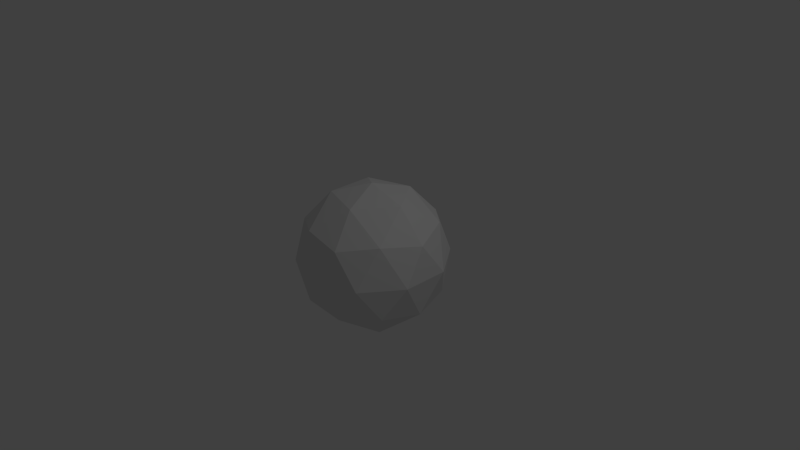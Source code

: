 # Source: spike1.blend  (saved by Blender 2.69.0; exported with 4.5.12 LTS)
import bpy
from mathutils import Matrix  # noqa: F401  (used for matrix-valued properties, if any)

bpy.ops.wm.read_factory_settings(use_empty=True)
scene = bpy.context.scene
scene.name = 'Scene'

# ---- collections
col_collection_1 = bpy.data.collections.new('Collection 1'); scene.collection.children.link(col_collection_1)

# ---- world
world_world = bpy.data.worlds.new('World'); scene.world = world_world
world_world.color = (0.05088, 0.05088, 0.05088)
world_world.use_sun_shadow = False
world_world.sun_shadow_jitter_overblur = 0.0
world_world.cycles.sampling_method = 'MANUAL'
world_world.cycles.sample_map_resolution = 256

# ---- cameras
cam_camera = bpy.data.cameras.new('Camera')
cam_camera.clip_end = 100.0
cam_camera.lens = 35.0
cam_camera.sensor_width = 32.0
cam_camera.sensor_height = 18.0
cam_camera.ortho_scale = 7.314
cam_camera.dof.focus_distance = 0.0
cam_camera.dof.aperture_fstop = 128.0

# ---- lights
light_lamp = bpy.data.lights.new('Lamp', 'POINT')
light_lamp.transmission_factor = 0.0
light_lamp.cutoff_distance = 30.0
light_lamp.energy = 100.0
light_lamp.shadow_buffer_clip_start = 1.001
light_lamp.shadow_soft_size = 0.1
light_lamp.shadow_maximum_resolution = 0.006
light_lamp.use_absolute_resolution = True
light_lamp.cycles.use_multiple_importance_sampling = False

# ---- meshes
me_icosphere = bpy.data.meshes.new('Icosphere')
me_icosphere.from_pydata([(0.0, 0.0, -1.0), (0.7236, -0.5257, -0.4472), (-0.2764, -0.8506, -0.4472), (-0.8944, 0.0, -0.4472), (-0.2764, 0.8506, -0.4472), (0.7236, 0.5257, -0.4472), (0.2764, -0.8506, 0.4472), (-0.7236, -0.5257, 0.4472), (-0.7236, 0.5257, 0.4472), (0.2764, 0.8506, 0.4472), (0.8944, 0.0, 0.4472), (0.0, 0.0, 1.0), (-0.1625, -0.5, -0.8507), (0.4253, -0.309, -0.8507), (0.2629, -0.809, -0.5257), (0.8506, 0.0, -0.5257), (0.4253, 0.309, -0.8507), (-0.5257, 0.0, -0.8507), (-0.6882, -0.5, -0.5257), (-0.1625, 0.5, -0.8507), (-0.6882, 0.5, -0.5257), (0.2629, 0.809, -0.5257), (0.9511, -0.309, 0.0), (0.9511, 0.309, 0.0), (0.0, -1.0, 0.0), (0.5878, -0.809, 0.0), (-0.9511, -0.309, 0.0), (-0.5878, -0.809, 0.0), (-0.5878, 0.809, 0.0), (-0.9511, 0.309, 0.0), (0.5878, 0.809, 0.0), (0.0, 1.0, 0.0), (0.6882, -0.5, 0.5257), (-0.2629, -0.809, 0.5257), (-0.8506, 0.0, 0.5257), (-0.2629, 0.809, 0.5257), (0.6882, 0.5, 0.5257), (0.1625, -0.5, 0.8507), (0.5257, 0.0, 0.8507), (-0.4253, -0.309, 0.8507), (-0.4253, 0.309, 0.8507), (0.1625, 0.5, 0.8507)], [], [(0, 13, 12), (1, 13, 15), (0, 12, 17), (0, 17, 19), (0, 19, 16), (1, 15, 22), (2, 14, 24), (3, 18, 26), (4, 20, 28), (5, 21, 30), (1, 22, 25), (2, 24, 27), (3, 26, 29), (4, 28, 31), (5, 30, 23), (6, 32, 37), (7, 33, 39), (8, 34, 40), (9, 35, 41), (10, 36, 38), (12, 14, 2), (12, 13, 14), (13, 1, 14), (15, 16, 5), (15, 13, 16), (13, 0, 16), (17, 18, 3), (17, 12, 18), (12, 2, 18), (19, 20, 4), (19, 17, 20), (17, 3, 20), (16, 21, 5), (16, 19, 21), (19, 4, 21), (22, 23, 10), (22, 15, 23), (15, 5, 23), (24, 25, 6), (24, 14, 25), (14, 1, 25), (26, 27, 7), (26, 18, 27), (18, 2, 27), (28, 29, 8), (28, 20, 29), (20, 3, 29), (30, 31, 9), (30, 21, 31), (21, 4, 31), (25, 32, 6), (25, 22, 32), (22, 10, 32), (27, 33, 7), (27, 24, 33), (24, 6, 33), (29, 34, 8), (29, 26, 34), (26, 7, 34), (31, 35, 9), (31, 28, 35), (28, 8, 35), (23, 36, 10), (23, 30, 36), (30, 9, 36), (37, 38, 11), (37, 32, 38), (32, 10, 38), (39, 37, 11), (39, 33, 37), (33, 6, 37), (40, 39, 11), (40, 34, 39), (34, 7, 39), (41, 40, 11), (41, 35, 40), (35, 8, 40), (38, 41, 11), (38, 36, 41), (36, 9, 41)])
_uv = me_icosphere.uv_layers.new(name='UVMap')
_uv.uv.foreach_set('vector', [0.2223, 0.6342, 0.232, 0.5049, 0.3344, 0.5895, 0.2223, 0.3862, 0.232, 0.5049, 0.1048, 0.4338, 0.2223, 0.6342, 0.3344, 0.5895, 0.2705, 0.7164, 0.2223, 0.6342, 0.2705, 0.7164, 0.1286, 0.7102, 0.2223, 0.6342, 0.1286, 0.7102, 0.1048, 0.5796, 0.4424, 0.06761, 0.5411, 0.0, 0.5574, 0.1193, 0.778, 0.4666, 0.7269, 0.3862, 0.869, 0.3872, 0.7869, 0.7145, 0.7729, 0.5961, 0.9026, 0.6627, 0.1079, 0.06761, 0.223, 0.1193, 0.09522, 0.1931, 1.0, 0.1925, 1.0, 0.3186, 0.8988, 0.2554, 0.4424, 0.06761, 0.5574, 0.1193, 0.4297, 0.1931, 0.778, 0.4666, 0.869, 0.3872, 0.8974, 0.517, 0.3253, 0.1931, 0.3344, 0.3124, 0.223, 0.2668, 0.1079, 0.06761, 0.09522, 0.1931, 0.0, 0.1193, 1.0, 0.1925, 0.8988, 0.2554, 0.904, 0.1097, 0.4424, 0.3186, 0.5574, 0.2668, 0.5411, 0.3862, 0.3389, 0.5894, 0.3344, 0.4635, 0.4379, 0.523, 0.5554, 0.7164, 0.4379, 0.6688, 0.5651, 0.5976, 0.7793, 0.3058, 0.7282, 0.3862, 0.6689, 0.2571, 0.7882, 0.05791, 0.7743, 0.1762, 0.6741, 0.1114, 0.6675, 0.5153, 0.7269, 0.3862, 0.778, 0.4666, 0.3344, 0.5895, 0.232, 0.5049, 0.3344, 0.4437, 0.232, 0.5049, 0.2223, 0.3862, 0.3344, 0.4437, 0.1048, 0.4338, 0.1048, 0.5796, 0.005842, 0.5132, 0.1048, 0.4338, 0.232, 0.5049, 0.1048, 0.5796, 0.232, 0.5049, 0.2223, 0.6342, 0.1048, 0.5796, 0.6727, 0.661, 0.7729, 0.5961, 0.7869, 0.7145, 0.6727, 0.661, 0.6675, 0.5153, 0.7729, 0.5961, 0.6675, 0.5153, 0.778, 0.4666, 0.7729, 0.5961, 0.2067, 4.268e-08, 0.223, 0.1193, 0.1079, 0.06761, 0.2067, 4.268e-08, 0.3344, 0.07375, 0.223, 0.1193, 0.3344, 0.07375, 0.3253, 0.1931, 0.223, 0.1193, 0.1048, 0.5796, 0.001341, 0.6391, 0.005842, 0.5132, 0.1048, 0.5796, 0.1286, 0.7102, 0.001341, 0.6391, 0.2067, 4.268e-08, 0.1079, 0.06761, 0.0689, 0.0, 0.5574, 0.1193, 0.6689, 0.07375, 0.6597, 0.1931, 0.5574, 0.1193, 0.5411, 0.0, 0.6689, 0.07375, 0.1048, 0.4338, 0.005842, 0.5132, 0.00134, 0.4032, 0.3344, 0.2668, 0.4297, 0.1931, 0.4424, 0.3186, 0.3344, 0.2668, 0.3344, 0.1193, 0.4297, 0.1931, 0.3344, 0.1193, 0.4424, 0.06761, 0.4297, 0.1931, 0.9026, 0.6627, 0.8974, 0.517, 0.9987, 0.5798, 0.9026, 0.6627, 0.7729, 0.5961, 0.8974, 0.517, 0.7729, 0.5961, 0.778, 0.4666, 0.8974, 0.517, 0.09522, 0.1931, 0.223, 0.2668, 0.1079, 0.3186, 0.09522, 0.1931, 0.223, 0.1193, 0.223, 0.2668, 0.223, 0.1193, 0.3253, 0.1931, 0.223, 0.2668, 0.8988, 0.2554, 0.8703, 0.3851, 0.7793, 0.3058, 0.8988, 0.2554, 1.0, 0.3186, 0.8703, 0.3851, 0.0689, 0.0, 0.1079, 0.06761, 0.0, 0.1193, 0.4297, 0.1931, 0.5574, 0.2668, 0.4424, 0.3186, 0.4297, 0.1931, 0.5574, 0.1193, 0.5574, 0.2668, 0.5574, 0.1193, 0.6597, 0.1931, 0.5574, 0.2668, 0.8974, 0.517, 0.9987, 0.4538, 0.9987, 0.5798, 0.8974, 0.517, 0.869, 0.3872, 0.9987, 0.4538, 0.3344, 0.2668, 0.4424, 0.3186, 0.4033, 0.3862, 0.223, 0.2668, 0.2067, 0.3862, 0.1079, 0.3186, 0.223, 0.2668, 0.3344, 0.3124, 0.2067, 0.3862, 0.3344, 0.6993, 0.3389, 0.5894, 0.4379, 0.6688, 0.8703, 0.3851, 0.7282, 0.3862, 0.7793, 0.3058, 0.0, 0.1193, 0.09522, 0.1931, 9.389e-07, 0.2668, 0.09522, 0.1931, 0.1079, 0.3186, 9.389e-07, 0.2668, 0.904, 0.1097, 0.7743, 0.1762, 0.7882, 0.05791, 0.904, 0.1097, 0.8988, 0.2554, 0.7743, 0.1762, 0.8988, 0.2554, 0.7793, 0.3058, 0.7743, 0.1762, 0.4617, 0.3923, 0.6036, 0.3862, 0.5554, 0.4684, 0.5411, 0.3862, 0.5574, 0.2668, 0.6689, 0.3124, 0.5574, 0.2668, 0.6597, 0.1931, 0.6689, 0.3124, 0.4379, 0.523, 0.4617, 0.3923, 0.5554, 0.4684, 0.4379, 0.523, 0.3344, 0.4635, 0.4617, 0.3923, 0.4033, 0.3862, 0.4424, 0.3186, 0.5411, 0.3862, 0.5651, 0.5976, 0.4379, 0.523, 0.5554, 0.4684, 0.5651, 0.5976, 0.4379, 0.6688, 0.4379, 0.523, 0.4379, 0.6688, 0.3389, 0.5894, 0.4379, 0.523, 0.6675, 0.5131, 0.5651, 0.5976, 0.5554, 0.4684, 0.6675, 0.5131, 0.6675, 0.6588, 0.5651, 0.5976, 0.6675, 0.6588, 0.5554, 0.7164, 0.5651, 0.5976, 0.6036, 0.3862, 0.6675, 0.5131, 0.5554, 0.4684, 0.6741, 0.1114, 0.7743, 0.1762, 0.6689, 0.2571, 0.7743, 0.1762, 0.7793, 0.3058, 0.6689, 0.2571])
me_icosphere.use_remesh_preserve_volume = False
me_icosphere.use_remesh_preserve_attributes = False
me_icosphere.use_mirror_vertex_groups = False
me_icosphere.update()

# ---- objects
ob_icosphere = bpy.data.objects.new('Icosphere', me_icosphere)
ob_lamp = bpy.data.objects.new('Lamp', light_lamp)
ob_camera = bpy.data.objects.new('Camera', cam_camera)

# ---- transforms, parenting, visibility, modifiers, constraints
ob_icosphere.location = (0.0, 0.0, 0.0)
ob_icosphere.lineart.crease_threshold = 0.0
ob_lamp.location = (4.076, 1.005, 5.904)
ob_lamp.rotation_euler = (0.6503, 0.05522, 1.866)
ob_lamp.lock_rotations_4d = False
ob_lamp.empty_display_type = 'ARROWS'
ob_lamp.color = (0.0, 0.0, 0.0, 0.0)
ob_lamp.lineart.crease_threshold = 0.0
ob_camera.location = (7.481, -6.508, 5.344)
ob_camera.rotation_euler = (1.109, 0.01082, 0.8149)
ob_camera.lock_rotations_4d = False
ob_camera.empty_display_type = 'ARROWS'
ob_camera.color = (0.0, 0.0, 0.0, 0.0)
ob_camera.display_type = 'WIRE'
ob_camera.lineart.crease_threshold = 0.0

# ---- collection membership
col_collection_1.objects.link(ob_icosphere)
col_collection_1.objects.link(ob_lamp)
col_collection_1.objects.link(ob_camera)

# ---- scene / render settings (as saved in the file)
scene.camera = ob_camera
scene.frame_start = 1; scene.frame_end = 250; scene.frame_set(1)
scene.render.engine = 'BLENDER_EEVEE_NEXT'
scene.render.image_settings.compression = 90
scene.render.resolution_percentage = 50
scene.render.dither_intensity = 0.0
scene.cycles.use_denoising = False
scene.cycles.samples = 10
scene.cycles.sampling_pattern = 'TABULATED_SOBOL'
scene.cycles.light_sampling_threshold = 0.0
scene.cycles.use_adaptive_sampling = False
scene.cycles.use_light_tree = False
scene.cycles.blur_glossy = 0.0
scene.cycles.volume_bounces = 1
scene.cycles.pixel_filter_type = 'GAUSSIAN'
scene.cycles.sample_clamp_indirect = 0.0
scene.view_settings.view_transform = 'Standard'
bpy.context.view_layer.update()
